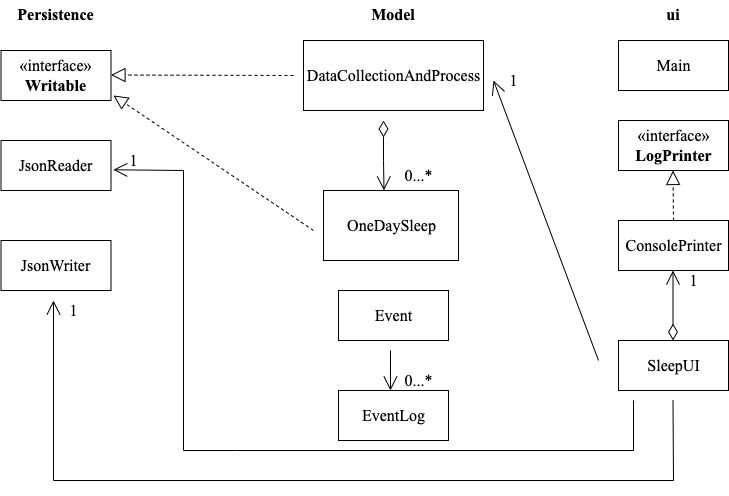

The diagram above was exported from draw.io. Its source (the exported page's mxGraphModel, read from the mxfile embedded in the PNG):
<mxGraphModel dx="996" dy="586" grid="1" gridSize="10" guides="1" tooltips="1" connect="1" arrows="1" fold="1" page="1" pageScale="1" pageWidth="850" pageHeight="1100" math="0" shadow="0">
  <root>
    <mxCell id="0" />
    <mxCell id="1" parent="0" />
    <mxCell id="McLqmwRPCOIM9BZelTN7-17" value="«interface»&lt;br&gt;&lt;b&gt;Writable&lt;/b&gt;" style="html=1;fontFamily=Times New Roman;fontSize=16;fontColor=#000000;" vertex="1" parent="1">
      <mxGeometry x="57.5" y="80" width="110" height="50" as="geometry" />
    </mxCell>
    <mxCell id="McLqmwRPCOIM9BZelTN7-18" value="" style="endArrow=block;dashed=1;endFill=0;endSize=12;html=1;rounded=0;fontFamily=Times New Roman;fontSize=16;fontColor=#000000;" edge="1" parent="1">
      <mxGeometry width="160" relative="1" as="geometry">
        <mxPoint x="350" y="105" as="sourcePoint" />
        <mxPoint x="167.5" y="104.5" as="targetPoint" />
      </mxGeometry>
    </mxCell>
    <mxCell id="McLqmwRPCOIM9BZelTN7-24" value="DataCollectionAndProcess" style="html=1;fontFamily=Times New Roman;fontSize=16;fontColor=#000000;" vertex="1" parent="1">
      <mxGeometry x="360" y="70" width="180" height="70" as="geometry" />
    </mxCell>
    <mxCell id="McLqmwRPCOIM9BZelTN7-29" value="OneDaySleep" style="html=1;fontFamily=Times New Roman;fontSize=16;fontColor=#000000;" vertex="1" parent="1">
      <mxGeometry x="380" y="220" width="135" height="70" as="geometry" />
    </mxCell>
    <mxCell id="McLqmwRPCOIM9BZelTN7-30" value="" style="endArrow=block;dashed=1;endFill=0;endSize=12;html=1;rounded=0;fontFamily=Times New Roman;fontSize=16;fontColor=#000000;" edge="1" parent="1">
      <mxGeometry width="160" relative="1" as="geometry">
        <mxPoint x="370" y="260" as="sourcePoint" />
        <mxPoint x="170" y="125" as="targetPoint" />
      </mxGeometry>
    </mxCell>
    <mxCell id="McLqmwRPCOIM9BZelTN7-33" value="0...*" style="text;html=1;align=center;verticalAlign=middle;resizable=0;points=[];autosize=1;strokeColor=none;fillColor=none;fontSize=16;fontFamily=Times New Roman;fontColor=#000000;" vertex="1" parent="1">
      <mxGeometry x="450" y="190" width="50" height="30" as="geometry" />
    </mxCell>
    <mxCell id="McLqmwRPCOIM9BZelTN7-37" value="" style="endArrow=open;html=1;endSize=12;startArrow=diamondThin;startSize=14;startFill=0;edgeStyle=orthogonalEdgeStyle;align=left;verticalAlign=bottom;rounded=0;fontFamily=Times New Roman;fontSize=16;fontColor=#000000;" edge="1" parent="1">
      <mxGeometry x="-1" y="3" relative="1" as="geometry">
        <mxPoint x="440" y="150" as="sourcePoint" />
        <mxPoint x="440.5" y="220" as="targetPoint" />
        <Array as="points">
          <mxPoint x="440" y="190" />
          <mxPoint x="440" y="190" />
        </Array>
      </mxGeometry>
    </mxCell>
    <mxCell id="McLqmwRPCOIM9BZelTN7-38" value="JsonReader" style="html=1;fontFamily=Times New Roman;fontSize=16;fontColor=#000000;" vertex="1" parent="1">
      <mxGeometry x="57.5" y="170" width="110" height="50" as="geometry" />
    </mxCell>
    <mxCell id="McLqmwRPCOIM9BZelTN7-39" value="JsonWriter" style="html=1;fontFamily=Times New Roman;fontSize=16;fontColor=#000000;" vertex="1" parent="1">
      <mxGeometry x="57.5" y="270" width="110" height="50" as="geometry" />
    </mxCell>
    <mxCell id="McLqmwRPCOIM9BZelTN7-40" value="Event" style="html=1;fontFamily=Times New Roman;fontSize=16;fontColor=#000000;" vertex="1" parent="1">
      <mxGeometry x="395" y="320" width="110" height="50" as="geometry" />
    </mxCell>
    <mxCell id="McLqmwRPCOIM9BZelTN7-41" value="EventLog" style="html=1;fontFamily=Times New Roman;fontSize=16;fontColor=#000000;" vertex="1" parent="1">
      <mxGeometry x="395" y="420" width="110" height="50" as="geometry" />
    </mxCell>
    <mxCell id="McLqmwRPCOIM9BZelTN7-42" value="Model" style="text;align=center;fontStyle=1;verticalAlign=middle;spacingLeft=3;spacingRight=3;strokeColor=none;rotatable=0;points=[[0,0.5],[1,0.5]];portConstraint=eastwest;fontFamily=Times New Roman;fontSize=16;fontColor=#000000;" vertex="1" parent="1">
      <mxGeometry x="410" y="30" width="80" height="26" as="geometry" />
    </mxCell>
    <mxCell id="McLqmwRPCOIM9BZelTN7-43" value="Persistence" style="text;align=center;fontStyle=1;verticalAlign=middle;spacingLeft=3;spacingRight=3;strokeColor=none;rotatable=0;points=[[0,0.5],[1,0.5]];portConstraint=eastwest;fontFamily=Times New Roman;fontSize=16;fontColor=#000000;" vertex="1" parent="1">
      <mxGeometry x="72.5" y="30" width="80" height="26" as="geometry" />
    </mxCell>
    <mxCell id="McLqmwRPCOIM9BZelTN7-44" value="ui" style="text;align=center;fontStyle=1;verticalAlign=middle;spacingLeft=3;spacingRight=3;strokeColor=none;rotatable=0;points=[[0,0.5],[1,0.5]];portConstraint=eastwest;fontFamily=Times New Roman;fontSize=16;fontColor=#000000;" vertex="1" parent="1">
      <mxGeometry x="690" y="30" width="80" height="26" as="geometry" />
    </mxCell>
    <mxCell id="McLqmwRPCOIM9BZelTN7-45" value="Main" style="html=1;fontFamily=Times New Roman;fontSize=16;fontColor=#000000;" vertex="1" parent="1">
      <mxGeometry x="675" y="70" width="110" height="50" as="geometry" />
    </mxCell>
    <mxCell id="McLqmwRPCOIM9BZelTN7-46" value="«interface»&lt;br&gt;&lt;b&gt;LogPrinter&lt;/b&gt;" style="html=1;fontFamily=Times New Roman;fontSize=16;fontColor=#000000;" vertex="1" parent="1">
      <mxGeometry x="675" y="150" width="110" height="50" as="geometry" />
    </mxCell>
    <mxCell id="McLqmwRPCOIM9BZelTN7-47" value="SleepUI" style="html=1;fontFamily=Times New Roman;fontSize=16;fontColor=#000000;" vertex="1" parent="1">
      <mxGeometry x="675" y="370" width="110" height="50" as="geometry" />
    </mxCell>
    <mxCell id="McLqmwRPCOIM9BZelTN7-48" value="ConsolePrinter" style="html=1;fontFamily=Times New Roman;fontSize=16;fontColor=#000000;" vertex="1" parent="1">
      <mxGeometry x="675" y="250" width="110" height="50" as="geometry" />
    </mxCell>
    <mxCell id="McLqmwRPCOIM9BZelTN7-49" value="" style="endArrow=block;dashed=1;endFill=0;endSize=12;html=1;rounded=0;fontFamily=Times New Roman;fontSize=16;fontColor=#000000;" edge="1" parent="1">
      <mxGeometry width="160" relative="1" as="geometry">
        <mxPoint x="730" y="250" as="sourcePoint" />
        <mxPoint x="729.5" y="200" as="targetPoint" />
      </mxGeometry>
    </mxCell>
    <mxCell id="McLqmwRPCOIM9BZelTN7-50" value="" style="endArrow=open;html=1;endSize=12;startArrow=diamondThin;startSize=14;startFill=0;edgeStyle=orthogonalEdgeStyle;align=left;verticalAlign=bottom;rounded=0;fontFamily=Times New Roman;fontSize=16;fontColor=#000000;" edge="1" parent="1">
      <mxGeometry x="-1" y="3" relative="1" as="geometry">
        <mxPoint x="729.5" y="370" as="sourcePoint" />
        <mxPoint x="729.5" y="300" as="targetPoint" />
      </mxGeometry>
    </mxCell>
    <mxCell id="McLqmwRPCOIM9BZelTN7-56" value="" style="endArrow=open;endFill=1;endSize=12;html=1;rounded=0;fontFamily=Times New Roman;fontSize=16;fontColor=#000000;" edge="1" parent="1">
      <mxGeometry width="160" relative="1" as="geometry">
        <mxPoint x="655" y="390" as="sourcePoint" />
        <mxPoint x="550" y="110" as="targetPoint" />
      </mxGeometry>
    </mxCell>
    <mxCell id="McLqmwRPCOIM9BZelTN7-57" value="1" style="text;html=1;align=center;verticalAlign=middle;resizable=0;points=[];autosize=1;strokeColor=none;fillColor=none;fontSize=16;fontFamily=Times New Roman;fontColor=#000000;" vertex="1" parent="1">
      <mxGeometry x="555" y="95" width="30" height="30" as="geometry" />
    </mxCell>
    <mxCell id="McLqmwRPCOIM9BZelTN7-58" value="" style="endArrow=open;endFill=1;endSize=12;html=1;rounded=0;fontFamily=Times New Roman;fontSize=16;fontColor=#000000;entryX=-0.174;entryY=0.809;entryDx=0;entryDy=0;entryPerimeter=0;" edge="1" parent="1" target="McLqmwRPCOIM9BZelTN7-60">
      <mxGeometry width="160" relative="1" as="geometry">
        <mxPoint x="690" y="430" as="sourcePoint" />
        <mxPoint x="183" y="280" as="targetPoint" />
        <Array as="points">
          <mxPoint x="690" y="480" />
          <mxPoint x="293" y="480" />
          <mxPoint x="240" y="480" />
          <mxPoint x="240" y="200" />
        </Array>
      </mxGeometry>
    </mxCell>
    <mxCell id="McLqmwRPCOIM9BZelTN7-60" value="1" style="text;html=1;align=center;verticalAlign=middle;resizable=0;points=[];autosize=1;strokeColor=none;fillColor=none;fontSize=16;fontFamily=Times New Roman;fontColor=#000000;" vertex="1" parent="1">
      <mxGeometry x="175" y="175" width="30" height="30" as="geometry" />
    </mxCell>
    <mxCell id="McLqmwRPCOIM9BZelTN7-61" value="" style="endArrow=open;endFill=1;endSize=12;html=1;rounded=0;fontFamily=Times New Roman;fontSize=16;fontColor=#000000;" edge="1" parent="1">
      <mxGeometry width="160" relative="1" as="geometry">
        <mxPoint x="729.5" y="430" as="sourcePoint" />
        <mxPoint x="110" y="330" as="targetPoint" />
        <Array as="points">
          <mxPoint x="730" y="510" />
          <mxPoint x="110" y="510" />
        </Array>
      </mxGeometry>
    </mxCell>
    <mxCell id="McLqmwRPCOIM9BZelTN7-62" value="1" style="text;html=1;align=center;verticalAlign=middle;resizable=0;points=[];autosize=1;strokeColor=none;fillColor=none;fontSize=16;fontFamily=Times New Roman;fontColor=#000000;" vertex="1" parent="1">
      <mxGeometry x="115" y="325" width="30" height="30" as="geometry" />
    </mxCell>
    <mxCell id="McLqmwRPCOIM9BZelTN7-63" value="" style="endArrow=open;endFill=1;endSize=12;html=1;rounded=0;fontFamily=Times New Roman;fontSize=16;fontColor=#000000;" edge="1" parent="1">
      <mxGeometry width="160" relative="1" as="geometry">
        <mxPoint x="447" y="380" as="sourcePoint" />
        <mxPoint x="446.97" y="420" as="targetPoint" />
      </mxGeometry>
    </mxCell>
    <mxCell id="McLqmwRPCOIM9BZelTN7-64" value="0...*" style="text;html=1;align=center;verticalAlign=middle;resizable=0;points=[];autosize=1;strokeColor=none;fillColor=none;fontSize=16;fontFamily=Times New Roman;fontColor=#000000;" vertex="1" parent="1">
      <mxGeometry x="450" y="395" width="50" height="30" as="geometry" />
    </mxCell>
    <mxCell id="McLqmwRPCOIM9BZelTN7-65" value="1" style="text;html=1;align=center;verticalAlign=middle;resizable=0;points=[];autosize=1;strokeColor=none;fillColor=none;fontSize=16;fontFamily=Times New Roman;fontColor=#000000;" vertex="1" parent="1">
      <mxGeometry x="735" y="295" width="30" height="30" as="geometry" />
    </mxCell>
  </root>
</mxGraphModel>